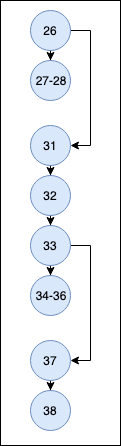

The diagram above was exported from draw.io. Its source (the exported page's mxGraphModel, read from the mxfile embedded in the PNG):
<mxGraphModel dx="289" dy="463" grid="1" gridSize="10" guides="1" tooltips="1" connect="1" arrows="1" fold="1" page="1" pageScale="1" pageWidth="850" pageHeight="1100" math="0" shadow="0">
  <root>
    <mxCell id="0" />
    <mxCell id="1" parent="0" />
    <mxCell id="EyQ66Ngqo7oehzxYG5cf-35" value="" style="rounded=0;whiteSpace=wrap;html=1;" vertex="1" parent="1">
      <mxGeometry x="10" y="95" width="120" height="445" as="geometry" />
    </mxCell>
    <mxCell id="EyQ66Ngqo7oehzxYG5cf-70" value="" style="edgeStyle=orthogonalEdgeStyle;rounded=0;orthogonalLoop=1;jettySize=auto;html=1;" edge="1" parent="1" source="EyQ66Ngqo7oehzxYG5cf-67" target="EyQ66Ngqo7oehzxYG5cf-69">
      <mxGeometry relative="1" as="geometry" />
    </mxCell>
    <mxCell id="EyQ66Ngqo7oehzxYG5cf-67" value="31" style="ellipse;whiteSpace=wrap;html=1;fillColor=#dae8fc;strokeColor=#6c8ebf;" vertex="1" parent="1">
      <mxGeometry x="40" y="220" width="40" height="40" as="geometry" />
    </mxCell>
    <mxCell id="EyQ66Ngqo7oehzxYG5cf-98" value="" style="edgeStyle=orthogonalEdgeStyle;rounded=0;orthogonalLoop=1;jettySize=auto;html=1;" edge="1" parent="1" source="EyQ66Ngqo7oehzxYG5cf-69" target="EyQ66Ngqo7oehzxYG5cf-97">
      <mxGeometry relative="1" as="geometry" />
    </mxCell>
    <mxCell id="EyQ66Ngqo7oehzxYG5cf-69" value="32" style="ellipse;whiteSpace=wrap;html=1;fillColor=#dae8fc;strokeColor=#6c8ebf;" vertex="1" parent="1">
      <mxGeometry x="40" y="270" width="40" height="40" as="geometry" />
    </mxCell>
    <mxCell id="EyQ66Ngqo7oehzxYG5cf-100" value="" style="edgeStyle=orthogonalEdgeStyle;rounded=0;orthogonalLoop=1;jettySize=auto;html=1;" edge="1" parent="1" source="EyQ66Ngqo7oehzxYG5cf-97" target="EyQ66Ngqo7oehzxYG5cf-99">
      <mxGeometry relative="1" as="geometry" />
    </mxCell>
    <mxCell id="EyQ66Ngqo7oehzxYG5cf-120" style="edgeStyle=orthogonalEdgeStyle;rounded=0;orthogonalLoop=1;jettySize=auto;html=1;entryX=1;entryY=0.5;entryDx=0;entryDy=0;" edge="1" parent="1" source="EyQ66Ngqo7oehzxYG5cf-97" target="EyQ66Ngqo7oehzxYG5cf-107">
      <mxGeometry relative="1" as="geometry">
        <Array as="points">
          <mxPoint x="100" y="340" />
          <mxPoint x="100" y="455" />
        </Array>
      </mxGeometry>
    </mxCell>
    <mxCell id="EyQ66Ngqo7oehzxYG5cf-97" value="33" style="ellipse;whiteSpace=wrap;html=1;fillColor=#dae8fc;strokeColor=#6c8ebf;" vertex="1" parent="1">
      <mxGeometry x="40" y="320" width="40" height="40" as="geometry" />
    </mxCell>
    <mxCell id="EyQ66Ngqo7oehzxYG5cf-99" value="34-36" style="ellipse;whiteSpace=wrap;html=1;fillColor=#dae8fc;strokeColor=#6c8ebf;" vertex="1" parent="1">
      <mxGeometry x="40" y="370" width="40" height="40" as="geometry" />
    </mxCell>
    <mxCell id="EyQ66Ngqo7oehzxYG5cf-110" value="" style="edgeStyle=orthogonalEdgeStyle;rounded=0;orthogonalLoop=1;jettySize=auto;html=1;" edge="1" parent="1" source="EyQ66Ngqo7oehzxYG5cf-107" target="EyQ66Ngqo7oehzxYG5cf-109">
      <mxGeometry relative="1" as="geometry" />
    </mxCell>
    <mxCell id="EyQ66Ngqo7oehzxYG5cf-107" value="37" style="ellipse;whiteSpace=wrap;html=1;fillColor=#dae8fc;strokeColor=#6c8ebf;" vertex="1" parent="1">
      <mxGeometry x="40" y="435" width="40" height="40" as="geometry" />
    </mxCell>
    <mxCell id="EyQ66Ngqo7oehzxYG5cf-109" value="38" style="ellipse;whiteSpace=wrap;html=1;fillColor=#dae8fc;strokeColor=#6c8ebf;" vertex="1" parent="1">
      <mxGeometry x="40" y="485" width="40" height="40" as="geometry" />
    </mxCell>
    <mxCell id="EyQ66Ngqo7oehzxYG5cf-25" style="edgeStyle=orthogonalEdgeStyle;rounded=0;orthogonalLoop=1;jettySize=auto;html=1;entryX=0.5;entryY=0;entryDx=0;entryDy=0;" edge="1" parent="1" target="EyQ66Ngqo7oehzxYG5cf-28">
      <mxGeometry relative="1" as="geometry">
        <mxPoint x="140" y="360" as="sourcePoint" />
      </mxGeometry>
    </mxCell>
    <mxCell id="EyQ66Ngqo7oehzxYG5cf-27" value="" style="edgeStyle=orthogonalEdgeStyle;rounded=0;orthogonalLoop=1;jettySize=auto;html=1;" edge="1" parent="1" target="EyQ66Ngqo7oehzxYG5cf-29">
      <mxGeometry relative="1" as="geometry">
        <mxPoint x="140" y="410" as="sourcePoint" />
      </mxGeometry>
    </mxCell>
    <mxCell id="EyQ66Ngqo7oehzxYG5cf-31" value="" style="edgeStyle=orthogonalEdgeStyle;rounded=0;orthogonalLoop=1;jettySize=auto;html=1;" edge="1" parent="1" target="EyQ66Ngqo7oehzxYG5cf-30">
      <mxGeometry relative="1" as="geometry">
        <mxPoint x="140" y="460" as="sourcePoint" />
      </mxGeometry>
    </mxCell>
    <mxCell id="EyQ66Ngqo7oehzxYG5cf-114" value="" style="edgeStyle=orthogonalEdgeStyle;rounded=0;orthogonalLoop=1;jettySize=auto;html=1;" edge="1" parent="1" source="EyQ66Ngqo7oehzxYG5cf-115" target="EyQ66Ngqo7oehzxYG5cf-116">
      <mxGeometry relative="1" as="geometry" />
    </mxCell>
    <mxCell id="EyQ66Ngqo7oehzxYG5cf-122" style="edgeStyle=orthogonalEdgeStyle;rounded=0;orthogonalLoop=1;jettySize=auto;html=1;entryX=1;entryY=0.5;entryDx=0;entryDy=0;" edge="1" parent="1" source="EyQ66Ngqo7oehzxYG5cf-115" target="EyQ66Ngqo7oehzxYG5cf-67">
      <mxGeometry relative="1" as="geometry">
        <Array as="points">
          <mxPoint x="100" y="125" />
          <mxPoint x="100" y="240" />
        </Array>
      </mxGeometry>
    </mxCell>
    <mxCell id="EyQ66Ngqo7oehzxYG5cf-115" value="26" style="ellipse;whiteSpace=wrap;html=1;fillColor=#dae8fc;strokeColor=#6c8ebf;" vertex="1" parent="1">
      <mxGeometry x="40" y="105" width="40" height="40" as="geometry" />
    </mxCell>
    <mxCell id="EyQ66Ngqo7oehzxYG5cf-116" value="27-28" style="ellipse;whiteSpace=wrap;html=1;fillColor=#dae8fc;strokeColor=#6c8ebf;" vertex="1" parent="1">
      <mxGeometry x="40" y="155" width="40" height="40" as="geometry" />
    </mxCell>
  </root>
</mxGraphModel>